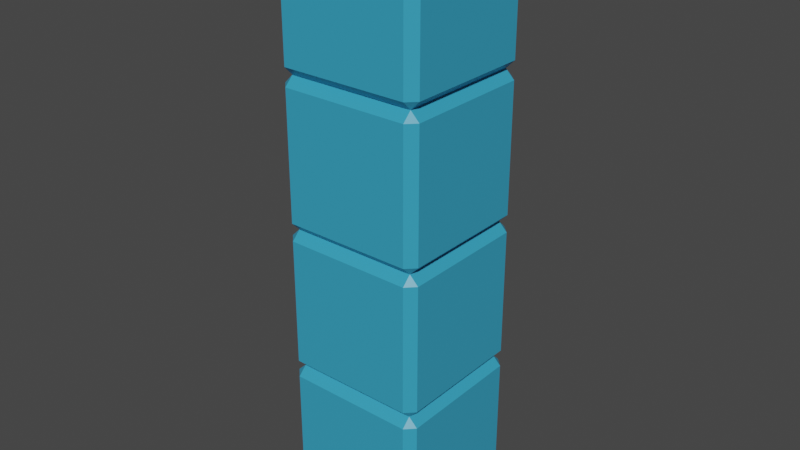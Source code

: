 # Source: TetriminoI.blend  (saved by Blender 2.83.19; exported with 4.5.12 LTS)
import bpy
from mathutils import Matrix  # noqa: F401  (used for matrix-valued properties, if any)

bpy.ops.wm.read_factory_settings(use_empty=True)
scene = bpy.context.scene
scene.name = 'Scene'

# ---- collections
col_collection = bpy.data.collections.new('Collection'); scene.collection.children.link(col_collection)

# ---- materials (node trees are filled in below, after node groups)
mat_material = bpy.data.materials.new('Material')
mat_material.alpha_threshold = 0.0
mat_material.use_transparent_shadow = False
mat_material.line_color = (0.0, 0.0, 0.0, 1.0)

# ---- material node trees
mat_material.use_nodes = True; mat_material.node_tree.nodes.clear()
_N = mat_material.node_tree.nodes; _L = mat_material.node_tree.links
n0 = _N.new('ShaderNodeOutputMaterial'); n0.name = 'Material Output'; n0.location = (300, 300)
n1 = _N.new('ShaderNodeBsdfPrincipled'); n1.name = 'Principled BSDF'; n1.location = (10, 300)
n1.distribution = 'GGX'
n1.subsurface_method = 'BURLEY'
n1.inputs[0].default_value = (0.03982, 0.3563, 0.5717, 1.0)
n1.inputs[2].default_value = 0.4
n1.inputs[3].default_value = 1.45
n1.inputs[27].default_value = (0.0, 0.0, 0.0, 1.0)
n1.inputs[28].default_value = 1.0
_L.new(n1.outputs[0], n0.inputs[0])
n0.is_active_output = True

# ---- world
world_world = bpy.data.worlds.new('World'); scene.world = world_world
world_world.use_nodes = True; world_world.node_tree.nodes.clear()
_N = world_world.node_tree.nodes; _L = world_world.node_tree.links
n0 = _N.new('ShaderNodeOutputWorld'); n0.name = 'World Output'; n0.location = (300, 300)
n1 = _N.new('ShaderNodeBackground'); n1.name = 'Background'; n1.location = (10, 300)
n1.inputs[0].default_value = (0.05088, 0.05088, 0.05088, 1.0)
_L.new(n1.outputs[0], n0.inputs[0])
n0.is_active_output = True
world_world.color = (0.05088, 0.05088, 0.05088)
world_world.use_sun_shadow = False
world_world.sun_shadow_jitter_overblur = 0.0

# ---- meshes
me_cube_006 = bpy.data.meshes.new('Cube.006')
me_cube_006.from_pydata([(0.8776, 1.0, 0.8776), (0.8776, 0.8776, 1.0), (1.0, 0.8776, 0.8776), (0.8776, 0.8776, -1.0), (0.8776, 1.0, -0.8776), (1.0, 0.8776, -0.8776), (1.0, -0.8776, 0.8776), (0.8776, -0.8776, 1.0), (0.8776, -1.0, 0.8776), (1.0, -0.8776, -0.8776), (0.8776, -1.0, -0.8776), (0.8776, -0.8776, -1.0), (-0.8776, 1.0, 0.8776), (-1.0, 0.8776, 0.8776), (-0.8776, 0.8776, 1.0), (-1.0, 0.8776, -0.8776), (-0.8776, 1.0, -0.8776), (-0.8776, 0.8776, -1.0), (-1.0, -0.8776, 0.8776), (-0.8776, -1.0, 0.8776), (-0.8776, -0.8776, 1.0), (-0.8776, -0.8776, -1.0), (-0.8776, -1.0, -0.8776), (-1.0, -0.8776, -0.8776), (0.8776, 1.0, -5.122), (0.8776, 0.8776, -5.0), (1.0, 0.8776, -5.122), (0.8776, 0.8776, -7.0), (0.8776, 1.0, -6.878), (1.0, 0.8776, -6.878), (1.0, -0.8776, -5.122), (0.8776, -0.8776, -5.0), (0.8776, -1.0, -5.122), (1.0, -0.8776, -6.878), (0.8776, -1.0, -6.878), (0.8776, -0.8776, -7.0), (-0.8776, 1.0, -5.122), (-1.0, 0.8776, -5.122), (-0.8776, 0.8776, -5.0), (-1.0, 0.8776, -6.878), (-0.8776, 1.0, -6.878), (-0.8776, 0.8776, -7.0), (-1.0, -0.8776, -5.122), (-0.8776, -1.0, -5.122), (-0.8776, -0.8776, -5.0), (-0.8776, -0.8776, -7.0), (-0.8776, -1.0, -6.878), (-1.0, -0.8776, -6.878), (0.8776, 1.0, -3.122), (0.8776, 0.8776, -3.0), (1.0, 0.8776, -3.122), (0.8776, 0.8776, -5.0), (0.8776, 1.0, -4.878), (1.0, 0.8776, -4.878), (1.0, -0.8776, -3.122), (0.8776, -0.8776, -3.0), (0.8776, -1.0, -3.122), (1.0, -0.8776, -4.878), (0.8776, -1.0, -4.878), (0.8776, -0.8776, -5.0), (-0.8776, 1.0, -3.122), (-1.0, 0.8776, -3.122), (-0.8776, 0.8776, -3.0), (-1.0, 0.8776, -4.878), (-0.8776, 1.0, -4.878), (-0.8776, 0.8776, -5.0), (-1.0, -0.8776, -3.122), (-0.8776, -1.0, -3.122), (-0.8776, -0.8776, -3.0), (-0.8776, -0.8776, -5.0), (-0.8776, -1.0, -4.878), (-1.0, -0.8776, -4.878), (0.8776, 1.0, -1.122), (0.8776, 0.8776, -1.0), (1.0, 0.8776, -1.122), (0.8776, 0.8776, -3.0), (0.8776, 1.0, -2.878), (1.0, 0.8776, -2.878), (1.0, -0.8776, -1.122), (0.8776, -0.8776, -1.0), (0.8776, -1.0, -1.122), (1.0, -0.8776, -2.878), (0.8776, -1.0, -2.878), (0.8776, -0.8776, -3.0), (-0.8776, 1.0, -1.122), (-1.0, 0.8776, -1.122), (-0.8776, 0.8776, -1.0), (-1.0, 0.8776, -2.878), (-0.8776, 1.0, -2.878), (-0.8776, 0.8776, -3.0), (-1.0, -0.8776, -1.122), (-0.8776, -1.0, -1.122), (-0.8776, -0.8776, -1.0), (-0.8776, -0.8776, -3.0), (-0.8776, -1.0, -2.878), (-1.0, -0.8776, -2.878)], [], [(17, 3, 11, 21), (23, 18, 13, 15), (10, 8, 19, 22), (1, 14, 20, 7), (5, 2, 6, 9), (0, 1, 2), (3, 4, 5), (6, 7, 8), (9, 10, 11), (12, 13, 14), (15, 16, 17), (18, 19, 20), (21, 22, 23), (17, 21, 23, 15), (3, 17, 16, 4), (2, 5, 4, 0), (22, 19, 18, 23), (8, 10, 9, 6), (12, 16, 15, 13), (7, 20, 19, 8), (1, 7, 6, 2), (21, 11, 10, 22), (20, 14, 13, 18), (14, 1, 0, 12), (11, 3, 5, 9), (16, 12, 0, 4), (41, 27, 35, 45), (47, 42, 37, 39), (34, 32, 43, 46), (25, 38, 44, 31), (29, 26, 30, 33), (24, 25, 26), (27, 28, 29), (30, 31, 32), (33, 34, 35), (36, 37, 38), (39, 40, 41), (42, 43, 44), (45, 46, 47), (41, 45, 47, 39), (27, 41, 40, 28), (26, 29, 28, 24), (46, 43, 42, 47), (32, 34, 33, 30), (36, 40, 39, 37), (31, 44, 43, 32), (25, 31, 30, 26), (45, 35, 34, 46), (44, 38, 37, 42), (38, 25, 24, 36), (35, 27, 29, 33), (40, 36, 24, 28), (65, 51, 59, 69), (71, 66, 61, 63), (58, 56, 67, 70), (49, 62, 68, 55), (53, 50, 54, 57), (48, 49, 50), (51, 52, 53), (54, 55, 56), (57, 58, 59), (60, 61, 62), (63, 64, 65), (66, 67, 68), (69, 70, 71), (65, 69, 71, 63), (51, 65, 64, 52), (50, 53, 52, 48), (70, 67, 66, 71), (56, 58, 57, 54), (60, 64, 63, 61), (55, 68, 67, 56), (49, 55, 54, 50), (69, 59, 58, 70), (68, 62, 61, 66), (62, 49, 48, 60), (59, 51, 53, 57), (64, 60, 48, 52), (89, 75, 83, 93), (95, 90, 85, 87), (82, 80, 91, 94), (73, 86, 92, 79), (77, 74, 78, 81), (72, 73, 74), (75, 76, 77), (78, 79, 80), (81, 82, 83), (84, 85, 86), (87, 88, 89), (90, 91, 92), (93, 94, 95), (89, 93, 95, 87), (75, 89, 88, 76), (74, 77, 76, 72), (94, 91, 90, 95), (80, 82, 81, 78), (84, 88, 87, 85), (79, 92, 91, 80), (73, 79, 78, 74), (93, 83, 82, 94), (92, 86, 85, 90), (86, 73, 72, 84), (83, 75, 77, 81), (88, 84, 72, 76)])
_uv = me_cube_006.uv_layers.new(name='UVMap')
_uv.uv.foreach_set('vector', [0.1403, 0.5153, 0.3597, 0.5153, 0.3597, 0.7347, 0.1403, 0.7347, 0.3903, 0.0153, 0.6097, 0.0153, 0.6097, 0.2347, 0.3903, 0.2347, 0.3903, 0.7653, 0.6097, 0.7653, 0.6097, 0.9847, 0.3903, 0.9847, 0.6403, 0.5153, 0.8597, 0.5153, 0.8597, 0.7347, 0.6403, 0.7347, 0.3903, 0.5153, 0.6097, 0.5153, 0.6097, 0.7347, 0.3903, 0.7347, 0.6097, 0.4847, 0.625, 0.4847, 0.6097, 0.5, 0.3597, 0.5153, 0.3597, 0.5, 0.375, 0.5153, 0.6097, 0.7347, 0.625, 0.7347, 0.6097, 0.75, 0.3903, 0.7347, 0.3903, 0.75, 0.375, 0.7347, 0.6097, 0.2653, 0.6097, 0.25, 0.625, 0.2653, 0.3903, 0.2347, 0.3903, 0.25, 0.375, 0.2347, 0.6097, 0.0153, 0.6097, 0.0, 0.625, 0.0153, 0.1403, 0.7347, 0.1403, 0.75, 0.125, 0.7347, 0.1403, 0.5153, 0.1403, 0.7347, 0.125, 0.7347, 0.125, 0.5153, 0.3597, 0.5153, 0.1403, 0.5153, 0.1403, 0.5, 0.3597, 0.5, 0.6097, 0.5153, 0.3903, 0.5153, 0.3903, 0.4847, 0.6097, 0.4847, 0.3903, 0.9847, 0.6097, 0.9847, 0.6097, 1.0, 0.3903, 1.0, 0.6097, 0.7653, 0.3903, 0.7653, 0.3903, 0.7347, 0.6097, 0.7347, 0.6097, 0.2653, 0.3903, 0.2653, 0.3903, 0.2347, 0.6097, 0.2347, 0.6403, 0.7347, 0.8597, 0.7347, 0.8597, 0.75, 0.6403, 0.75, 0.6403, 0.5153, 0.6403, 0.7347, 0.6097, 0.7347, 0.6097, 0.5153, 0.1403, 0.7347, 0.3597, 0.7347, 0.3597, 0.75, 0.1403, 0.75, 0.8597, 0.7347, 0.8597, 0.5153, 0.875, 0.5153, 0.875, 0.7347, 0.8597, 0.5153, 0.6403, 0.5153, 0.6403, 0.5, 0.8597, 0.5, 0.3597, 0.7347, 0.3597, 0.5153, 0.3903, 0.5153, 0.3903, 0.7347, 0.3903, 0.2653, 0.6097, 0.2653, 0.6097, 0.4847, 0.3903, 0.4847, 0.1403, 0.5153, 0.3597, 0.5153, 0.3597, 0.7347, 0.1403, 0.7347, 0.3903, 0.0153, 0.6097, 0.0153, 0.6097, 0.2347, 0.3903, 0.2347, 0.3903, 0.7653, 0.6097, 0.7653, 0.6097, 0.9847, 0.3903, 0.9847, 0.6403, 0.5153, 0.8597, 0.5153, 0.8597, 0.7347, 0.6403, 0.7347, 0.3903, 0.5153, 0.6097, 0.5153, 0.6097, 0.7347, 0.3903, 0.7347, 0.6097, 0.4847, 0.625, 0.4847, 0.6097, 0.5, 0.3597, 0.5153, 0.3597, 0.5, 0.375, 0.5153, 0.6097, 0.7347, 0.625, 0.7347, 0.6097, 0.75, 0.3903, 0.7347, 0.3903, 0.75, 0.375, 0.7347, 0.6097, 0.2653, 0.6097, 0.25, 0.625, 0.2653, 0.3903, 0.2347, 0.3903, 0.25, 0.375, 0.2347, 0.6097, 0.0153, 0.6097, 0.0, 0.625, 0.0153, 0.1403, 0.7347, 0.1403, 0.75, 0.125, 0.7347, 0.1403, 0.5153, 0.1403, 0.7347, 0.125, 0.7347, 0.125, 0.5153, 0.3597, 0.5153, 0.1403, 0.5153, 0.1403, 0.5, 0.3597, 0.5, 0.6097, 0.5153, 0.3903, 0.5153, 0.3903, 0.4847, 0.6097, 0.4847, 0.3903, 0.9847, 0.6097, 0.9847, 0.6097, 1.0, 0.3903, 1.0, 0.6097, 0.7653, 0.3903, 0.7653, 0.3903, 0.7347, 0.6097, 0.7347, 0.6097, 0.2653, 0.3903, 0.2653, 0.3903, 0.2347, 0.6097, 0.2347, 0.6403, 0.7347, 0.8597, 0.7347, 0.8597, 0.75, 0.6403, 0.75, 0.6403, 0.5153, 0.6403, 0.7347, 0.6097, 0.7347, 0.6097, 0.5153, 0.1403, 0.7347, 0.3597, 0.7347, 0.3597, 0.75, 0.1403, 0.75, 0.8597, 0.7347, 0.8597, 0.5153, 0.875, 0.5153, 0.875, 0.7347, 0.8597, 0.5153, 0.6403, 0.5153, 0.6403, 0.5, 0.8597, 0.5, 0.3597, 0.7347, 0.3597, 0.5153, 0.3903, 0.5153, 0.3903, 0.7347, 0.3903, 0.2653, 0.6097, 0.2653, 0.6097, 0.4847, 0.3903, 0.4847, 0.1403, 0.5153, 0.3597, 0.5153, 0.3597, 0.7347, 0.1403, 0.7347, 0.3903, 0.0153, 0.6097, 0.0153, 0.6097, 0.2347, 0.3903, 0.2347, 0.3903, 0.7653, 0.6097, 0.7653, 0.6097, 0.9847, 0.3903, 0.9847, 0.6403, 0.5153, 0.8597, 0.5153, 0.8597, 0.7347, 0.6403, 0.7347, 0.3903, 0.5153, 0.6097, 0.5153, 0.6097, 0.7347, 0.3903, 0.7347, 0.6097, 0.4847, 0.625, 0.4847, 0.6097, 0.5, 0.3597, 0.5153, 0.3597, 0.5, 0.375, 0.5153, 0.6097, 0.7347, 0.625, 0.7347, 0.6097, 0.75, 0.3903, 0.7347, 0.3903, 0.75, 0.375, 0.7347, 0.6097, 0.2653, 0.6097, 0.25, 0.625, 0.2653, 0.3903, 0.2347, 0.3903, 0.25, 0.375, 0.2347, 0.6097, 0.0153, 0.6097, 0.0, 0.625, 0.0153, 0.1403, 0.7347, 0.1403, 0.75, 0.125, 0.7347, 0.1403, 0.5153, 0.1403, 0.7347, 0.125, 0.7347, 0.125, 0.5153, 0.3597, 0.5153, 0.1403, 0.5153, 0.1403, 0.5, 0.3597, 0.5, 0.6097, 0.5153, 0.3903, 0.5153, 0.3903, 0.4847, 0.6097, 0.4847, 0.3903, 0.9847, 0.6097, 0.9847, 0.6097, 1.0, 0.3903, 1.0, 0.6097, 0.7653, 0.3903, 0.7653, 0.3903, 0.7347, 0.6097, 0.7347, 0.6097, 0.2653, 0.3903, 0.2653, 0.3903, 0.2347, 0.6097, 0.2347, 0.6403, 0.7347, 0.8597, 0.7347, 0.8597, 0.75, 0.6403, 0.75, 0.6403, 0.5153, 0.6403, 0.7347, 0.6097, 0.7347, 0.6097, 0.5153, 0.1403, 0.7347, 0.3597, 0.7347, 0.3597, 0.75, 0.1403, 0.75, 0.8597, 0.7347, 0.8597, 0.5153, 0.875, 0.5153, 0.875, 0.7347, 0.8597, 0.5153, 0.6403, 0.5153, 0.6403, 0.5, 0.8597, 0.5, 0.3597, 0.7347, 0.3597, 0.5153, 0.3903, 0.5153, 0.3903, 0.7347, 0.3903, 0.2653, 0.6097, 0.2653, 0.6097, 0.4847, 0.3903, 0.4847, 0.1403, 0.5153, 0.3597, 0.5153, 0.3597, 0.7347, 0.1403, 0.7347, 0.3903, 0.0153, 0.6097, 0.0153, 0.6097, 0.2347, 0.3903, 0.2347, 0.3903, 0.7653, 0.6097, 0.7653, 0.6097, 0.9847, 0.3903, 0.9847, 0.6403, 0.5153, 0.8597, 0.5153, 0.8597, 0.7347, 0.6403, 0.7347, 0.3903, 0.5153, 0.6097, 0.5153, 0.6097, 0.7347, 0.3903, 0.7347, 0.6097, 0.4847, 0.625, 0.4847, 0.6097, 0.5, 0.3597, 0.5153, 0.3597, 0.5, 0.375, 0.5153, 0.6097, 0.7347, 0.625, 0.7347, 0.6097, 0.75, 0.3903, 0.7347, 0.3903, 0.75, 0.375, 0.7347, 0.6097, 0.2653, 0.6097, 0.25, 0.625, 0.2653, 0.3903, 0.2347, 0.3903, 0.25, 0.375, 0.2347, 0.6097, 0.0153, 0.6097, 0.0, 0.625, 0.0153, 0.1403, 0.7347, 0.1403, 0.75, 0.125, 0.7347, 0.1403, 0.5153, 0.1403, 0.7347, 0.125, 0.7347, 0.125, 0.5153, 0.3597, 0.5153, 0.1403, 0.5153, 0.1403, 0.5, 0.3597, 0.5, 0.6097, 0.5153, 0.3903, 0.5153, 0.3903, 0.4847, 0.6097, 0.4847, 0.3903, 0.9847, 0.6097, 0.9847, 0.6097, 1.0, 0.3903, 1.0, 0.6097, 0.7653, 0.3903, 0.7653, 0.3903, 0.7347, 0.6097, 0.7347, 0.6097, 0.2653, 0.3903, 0.2653, 0.3903, 0.2347, 0.6097, 0.2347, 0.6403, 0.7347, 0.8597, 0.7347, 0.8597, 0.75, 0.6403, 0.75, 0.6403, 0.5153, 0.6403, 0.7347, 0.6097, 0.7347, 0.6097, 0.5153, 0.1403, 0.7347, 0.3597, 0.7347, 0.3597, 0.75, 0.1403, 0.75, 0.8597, 0.7347, 0.8597, 0.5153, 0.875, 0.5153, 0.875, 0.7347, 0.8597, 0.5153, 0.6403, 0.5153, 0.6403, 0.5, 0.8597, 0.5, 0.3597, 0.7347, 0.3597, 0.5153, 0.3903, 0.5153, 0.3903, 0.7347, 0.3903, 0.2653, 0.6097, 0.2653, 0.6097, 0.4847, 0.3903, 0.4847])
me_cube_006.materials.append(mat_material)
me_cube_006.use_remesh_preserve_volume = False
me_cube_006.use_remesh_preserve_attributes = False
me_cube_006.use_mirror_vertex_groups = False
me_cube_006.update()

# ---- objects
ob_cube_003 = bpy.data.objects.new('Cube.003', me_cube_006)

# ---- transforms, parenting, visibility, modifiers, constraints
ob_cube_003.location = (0.0, 0.0, 6.0)
ob_cube_003.lock_rotations_4d = False
ob_cube_003.empty_display_type = 'ARROWS'
ob_cube_003.lineart.crease_threshold = 0.0

# ---- collection membership
col_collection.objects.link(ob_cube_003)

# ---- scene / render settings (as saved in the file)
scene.frame_start = 1; scene.frame_end = 250; scene.frame_set(1)
scene.render.engine = 'BLENDER_EEVEE_NEXT'
scene.cycles.use_denoising = False
scene.cycles.samples = 128
scene.cycles.sampling_pattern = 'TABULATED_SOBOL'
scene.cycles.use_adaptive_sampling = False
scene.cycles.use_light_tree = False
scene.view_settings.view_transform = 'Filmic'
bpy.context.view_layer.update()

# ---- added for rendering (the .blend has no active camera and no usable light): camera, sun
cam_auto = bpy.data.cameras.new('AutoCamera')
cam_auto.lens = 50.0
cam_auto.sensor_width = 36.0
cam_auto.clip_end = 1000.0
ob_auto_camera = bpy.data.objects.new('AutoCamera', cam_auto)
scene.collection.objects.link(ob_auto_camera)
ob_auto_camera.location = (7.85079, -9.42095, 9.28063)
ob_auto_camera.rotation_euler = (1.09748, -7.21219e-08, 0.694738)
scene.camera = ob_auto_camera
light_auto_sun = bpy.data.lights.new('AutoSun', 'SUN')
light_auto_sun.energy = 3.0
light_auto_sun.angle = 0.0523599
ob_auto_sun = bpy.data.objects.new('AutoSun', light_auto_sun)
scene.collection.objects.link(ob_auto_sun)
ob_auto_sun.rotation_euler = (0.872665, 0.174533, 0.523599)
bpy.context.view_layer.update()
